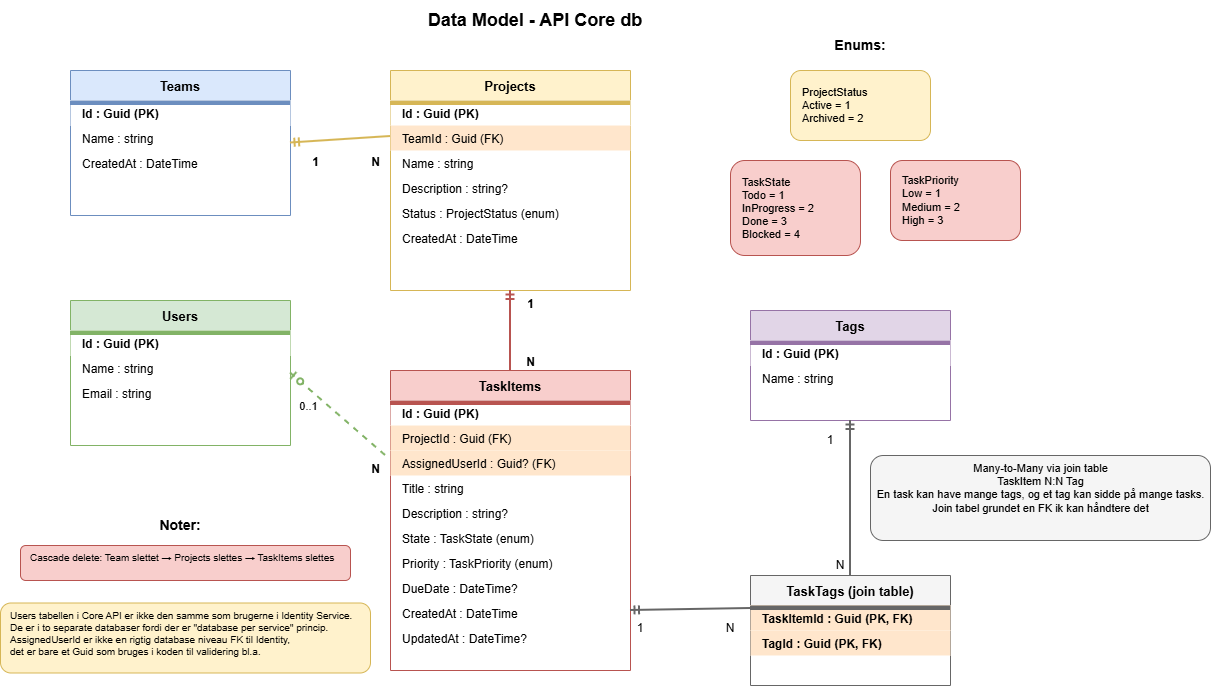

The diagram above was exported from draw.io. Its source (the exported page's mxGraphModel, read from the mxfile embedded in the PNG):
<mxGraphModel dx="1426" dy="743" grid="1" gridSize="10" guides="1" tooltips="1" connect="1" arrows="1" fold="1" page="1" pageScale="1" pageWidth="827" pageHeight="1169" math="0" shadow="0">
  <root>
    <mxCell id="0" />
    <mxCell id="1" parent="0" />
    <mxCell id="Myrj-i9fGRnyP8qmByji-1" parent="1" style="text;html=1;strokeColor=none;fillColor=none;align=center;verticalAlign=middle;whiteSpace=wrap;rounded=0;fontSize=18;fontStyle=1;" value="Data Model - API Core db" vertex="1">
      <mxGeometry height="40" width="300" x="515" y="150" as="geometry" />
    </mxCell>
    <mxCell id="Myrj-i9fGRnyP8qmByji-2" parent="1" style="swimlane;startSize=30;fillColor=#dae8fc;strokeColor=#6c8ebf;fontStyle=1;fontSize=13;" value="Teams" vertex="1">
      <mxGeometry height="145" width="220" x="200" y="220" as="geometry" />
    </mxCell>
    <mxCell id="Myrj-i9fGRnyP8qmByji-3" parent="1" style="text;html=1;strokeColor=none;fillColor=#fff;align=left;spacingLeft=10;fontStyle=1;" value="Id : Guid (PK)" vertex="1">
      <mxGeometry height="25" width="220" x="200" y="250" as="geometry" />
    </mxCell>
    <mxCell id="Myrj-i9fGRnyP8qmByji-4" parent="1" style="text;html=1;strokeColor=none;fillColor=none;align=left;spacingLeft=10;" value="Name : string" vertex="1">
      <mxGeometry height="25" width="220" x="200" y="275" as="geometry" />
    </mxCell>
    <mxCell id="Myrj-i9fGRnyP8qmByji-5" parent="1" style="text;html=1;strokeColor=none;fillColor=none;align=left;spacingLeft=10;" value="CreatedAt : DateTime" vertex="1">
      <mxGeometry height="25" width="220" x="200" y="300" as="geometry" />
    </mxCell>
    <mxCell id="Myrj-i9fGRnyP8qmByji-6" parent="1" style="line;strokeColor=#6c8ebf;" value="" vertex="1">
      <mxGeometry height="10" width="220" x="200" y="248" as="geometry" />
    </mxCell>
    <mxCell id="Myrj-i9fGRnyP8qmByji-7" parent="1" style="swimlane;startSize=30;fillColor=#d5e8d4;strokeColor=#82b366;fontStyle=1;fontSize=13;" value="Users" vertex="1">
      <mxGeometry height="145" width="220" x="200" y="450" as="geometry" />
    </mxCell>
    <mxCell id="Myrj-i9fGRnyP8qmByji-8" parent="1" style="text;html=1;strokeColor=none;fillColor=#fff;align=left;spacingLeft=10;fontStyle=1;" value="Id : Guid (PK)" vertex="1">
      <mxGeometry height="25" width="220" x="200" y="480" as="geometry" />
    </mxCell>
    <mxCell id="Myrj-i9fGRnyP8qmByji-9" parent="1" style="text;html=1;strokeColor=none;fillColor=none;align=left;spacingLeft=10;" value="Name : string" vertex="1">
      <mxGeometry height="25" width="220" x="200" y="505" as="geometry" />
    </mxCell>
    <mxCell id="Myrj-i9fGRnyP8qmByji-10" parent="1" style="text;html=1;strokeColor=none;fillColor=none;align=left;spacingLeft=10;" value="Email : string" vertex="1">
      <mxGeometry height="25" width="220" x="200" y="530" as="geometry" />
    </mxCell>
    <mxCell id="Myrj-i9fGRnyP8qmByji-11" parent="1" style="line;strokeColor=#82b366;" value="" vertex="1">
      <mxGeometry height="10" width="220" x="200" y="478" as="geometry" />
    </mxCell>
    <mxCell id="Myrj-i9fGRnyP8qmByji-12" parent="1" style="swimlane;startSize=30;fillColor=#fff2cc;strokeColor=#d6b656;fontStyle=1;fontSize=13;" value="Projects" vertex="1">
      <mxGeometry height="220" width="240" x="520" y="220" as="geometry" />
    </mxCell>
    <mxCell id="Myrj-i9fGRnyP8qmByji-13" parent="1" style="text;html=1;strokeColor=none;fillColor=#fff;align=left;spacingLeft=10;fontStyle=1;" value="Id : Guid (PK)" vertex="1">
      <mxGeometry height="25" width="240" x="520" y="250" as="geometry" />
    </mxCell>
    <mxCell id="Myrj-i9fGRnyP8qmByji-14" parent="1" style="text;html=1;strokeColor=none;fillColor=#ffe6cc;align=left;spacingLeft=10;" value="TeamId : Guid (FK)" vertex="1">
      <mxGeometry height="25" width="240" x="520" y="275" as="geometry" />
    </mxCell>
    <mxCell id="Myrj-i9fGRnyP8qmByji-15" parent="1" style="text;html=1;strokeColor=none;fillColor=none;align=left;spacingLeft=10;" value="Name : string" vertex="1">
      <mxGeometry height="25" width="240" x="520" y="300" as="geometry" />
    </mxCell>
    <mxCell id="Myrj-i9fGRnyP8qmByji-16" parent="1" style="text;html=1;strokeColor=none;fillColor=none;align=left;spacingLeft=10;" value="Description : string?" vertex="1">
      <mxGeometry height="25" width="240" x="520" y="325" as="geometry" />
    </mxCell>
    <mxCell id="Myrj-i9fGRnyP8qmByji-17" parent="1" style="text;html=1;strokeColor=none;fillColor=none;align=left;spacingLeft=10;" value="Status : ProjectStatus (enum)" vertex="1">
      <mxGeometry height="25" width="240" x="520" y="350" as="geometry" />
    </mxCell>
    <mxCell id="Myrj-i9fGRnyP8qmByji-18" parent="1" style="text;html=1;strokeColor=none;fillColor=none;align=left;spacingLeft=10;" value="CreatedAt : DateTime" vertex="1">
      <mxGeometry height="25" width="240" x="520" y="375" as="geometry" />
    </mxCell>
    <mxCell id="Myrj-i9fGRnyP8qmByji-19" parent="1" style="line;strokeColor=#d6b656;" value="" vertex="1">
      <mxGeometry height="10" width="240" x="520" y="248" as="geometry" />
    </mxCell>
    <mxCell id="Myrj-i9fGRnyP8qmByji-20" parent="1" style="swimlane;startSize=30;fillColor=#f8cecc;strokeColor=#b85450;fontStyle=1;fontSize=13;" value="TaskItems" vertex="1">
      <mxGeometry height="300" width="240" x="520" y="520" as="geometry" />
    </mxCell>
    <mxCell id="Myrj-i9fGRnyP8qmByji-21" parent="1" style="text;html=1;strokeColor=none;fillColor=#fff;align=left;spacingLeft=10;fontStyle=1;" value="Id : Guid (PK)" vertex="1">
      <mxGeometry height="25" width="240" x="520" y="550" as="geometry" />
    </mxCell>
    <mxCell id="Myrj-i9fGRnyP8qmByji-22" parent="1" style="text;html=1;strokeColor=none;fillColor=#ffe6cc;align=left;spacingLeft=10;" value="ProjectId : Guid (FK)" vertex="1">
      <mxGeometry height="25" width="240" x="520" y="575" as="geometry" />
    </mxCell>
    <mxCell id="Myrj-i9fGRnyP8qmByji-23" parent="1" style="text;html=1;strokeColor=none;fillColor=#ffe6cc;align=left;spacingLeft=10;" value="AssignedUserId : Guid? (FK)" vertex="1">
      <mxGeometry height="25" width="240" x="520" y="600" as="geometry" />
    </mxCell>
    <mxCell id="Myrj-i9fGRnyP8qmByji-24" parent="1" style="text;html=1;strokeColor=none;fillColor=none;align=left;spacingLeft=10;" value="Title : string" vertex="1">
      <mxGeometry height="25" width="240" x="520" y="625" as="geometry" />
    </mxCell>
    <mxCell id="Myrj-i9fGRnyP8qmByji-25" parent="1" style="text;html=1;strokeColor=none;fillColor=none;align=left;spacingLeft=10;" value="Description : string?" vertex="1">
      <mxGeometry height="25" width="240" x="520" y="650" as="geometry" />
    </mxCell>
    <mxCell id="Myrj-i9fGRnyP8qmByji-26" parent="1" style="text;html=1;strokeColor=none;fillColor=none;align=left;spacingLeft=10;" value="State : TaskState (enum)" vertex="1">
      <mxGeometry height="25" width="240" x="520" y="675" as="geometry" />
    </mxCell>
    <mxCell id="Myrj-i9fGRnyP8qmByji-27" parent="1" style="text;html=1;strokeColor=none;fillColor=none;align=left;spacingLeft=10;" value="Priority : TaskPriority (enum)" vertex="1">
      <mxGeometry height="25" width="240" x="520" y="700" as="geometry" />
    </mxCell>
    <mxCell id="Myrj-i9fGRnyP8qmByji-28" parent="1" style="text;html=1;strokeColor=none;fillColor=none;align=left;spacingLeft=10;" value="DueDate : DateTime?" vertex="1">
      <mxGeometry height="25" width="240" x="520" y="725" as="geometry" />
    </mxCell>
    <mxCell id="Myrj-i9fGRnyP8qmByji-29" parent="1" style="text;html=1;strokeColor=none;fillColor=none;align=left;spacingLeft=10;" value="CreatedAt : DateTime" vertex="1">
      <mxGeometry height="25" width="240" x="520" y="750" as="geometry" />
    </mxCell>
    <mxCell id="Myrj-i9fGRnyP8qmByji-30" parent="1" style="text;html=1;strokeColor=none;fillColor=none;align=left;spacingLeft=10;" value="UpdatedAt : DateTime?" vertex="1">
      <mxGeometry height="25" width="240" x="520" y="775" as="geometry" />
    </mxCell>
    <mxCell id="Myrj-i9fGRnyP8qmByji-31" parent="1" style="line;strokeColor=#b85450;" value="" vertex="1">
      <mxGeometry height="10" width="240" x="520" y="548" as="geometry" />
    </mxCell>
    <mxCell id="Myrj-i9fGRnyP8qmByji-32" parent="1" style="swimlane;startSize=30;fillColor=#e1d5e7;strokeColor=#9673a6;fontStyle=1;fontSize=13;" value="Tags" vertex="1">
      <mxGeometry height="110" width="200" x="880" y="460" as="geometry" />
    </mxCell>
    <mxCell id="Myrj-i9fGRnyP8qmByji-33" parent="1" style="text;html=1;strokeColor=none;fillColor=#fff;align=left;spacingLeft=10;fontStyle=1;" value="Id : Guid (PK)" vertex="1">
      <mxGeometry height="25" width="200" x="880" y="490" as="geometry" />
    </mxCell>
    <mxCell id="Myrj-i9fGRnyP8qmByji-34" parent="1" style="text;html=1;strokeColor=none;fillColor=none;align=left;spacingLeft=10;" value="Name : string" vertex="1">
      <mxGeometry height="25" width="200" x="880" y="515" as="geometry" />
    </mxCell>
    <mxCell id="Myrj-i9fGRnyP8qmByji-35" parent="1" style="line;strokeColor=#9673a6;" value="" vertex="1">
      <mxGeometry height="10" width="200" x="880" y="488" as="geometry" />
    </mxCell>
    <mxCell id="Myrj-i9fGRnyP8qmByji-36" parent="1" style="swimlane;startSize=30;fillColor=#f5f5f5;strokeColor=#666666;fontStyle=1;fontSize=13;" value="TaskTags (join table)" vertex="1">
      <mxGeometry height="110" width="200" x="880" y="725" as="geometry" />
    </mxCell>
    <mxCell id="Myrj-i9fGRnyP8qmByji-37" parent="1" style="text;html=1;strokeColor=none;fillColor=#ffe6cc;align=left;spacingLeft=10;fontStyle=1;" value="TaskItemId : Guid (PK, FK)" vertex="1">
      <mxGeometry height="25" width="200" x="880" y="755" as="geometry" />
    </mxCell>
    <mxCell id="Myrj-i9fGRnyP8qmByji-38" parent="1" style="text;html=1;strokeColor=none;fillColor=#ffe6cc;align=left;spacingLeft=10;fontStyle=1;" value="TagId : Guid (PK, FK)" vertex="1">
      <mxGeometry height="25" width="200" x="880" y="780" as="geometry" />
    </mxCell>
    <mxCell id="Myrj-i9fGRnyP8qmByji-39" parent="1" style="line;strokeColor=#666666;" value="" vertex="1">
      <mxGeometry height="10" width="200" x="880" y="753" as="geometry" />
    </mxCell>
    <mxCell id="Myrj-i9fGRnyP8qmByji-40" parent="1" style="rounded=1;whiteSpace=wrap;html=1;fillColor=#fff2cc;strokeColor=#d6b656;fontSize=11;align=left;spacingLeft=10;" value="ProjectStatus&#10;Active = 1&#10;Archived = 2" vertex="1">
      <mxGeometry height="70" width="140" x="920" y="220" as="geometry" />
    </mxCell>
    <mxCell id="Myrj-i9fGRnyP8qmByji-41" parent="1" style="rounded=1;whiteSpace=wrap;html=1;fillColor=#f8cecc;strokeColor=#b85450;fontSize=11;align=left;spacingLeft=10;" value="TaskState&#10;Todo = 1&#10;InProgress = 2&#10;Done = 3&#10;Blocked = 4" vertex="1">
      <mxGeometry height="95" width="130" x="860" y="310" as="geometry" />
    </mxCell>
    <mxCell id="Myrj-i9fGRnyP8qmByji-42" parent="1" style="rounded=1;whiteSpace=wrap;html=1;fillColor=#f8cecc;strokeColor=#b85450;fontSize=11;align=left;spacingLeft=10;" value="TaskPriority&#10;Low = 1&#10;Medium = 2&#10;High = 3" vertex="1">
      <mxGeometry height="80" width="130" x="1020" y="310" as="geometry" />
    </mxCell>
    <mxCell id="Myrj-i9fGRnyP8qmByji-43" edge="1" parent="1" source="Myrj-i9fGRnyP8qmByji-2" style="endArrow=ERmanyToOne;startArrow=ERmandOne;html=1;exitX=1;exitY=0.5;exitDx=0;exitDy=0;entryX=0;entryY=0.3;entryDx=0;entryDy=0;strokeWidth=2;strokeColor=#d6b656;" target="Myrj-i9fGRnyP8qmByji-12" value="">
      <mxGeometry relative="1" as="geometry" />
    </mxCell>
    <mxCell id="Myrj-i9fGRnyP8qmByji-44" parent="1" style="text;html=1;strokeColor=none;fillColor=none;align=center;fontSize=12;fontStyle=1;" value="1" vertex="1">
      <mxGeometry height="20" width="20" x="435" y="298" as="geometry" />
    </mxCell>
    <mxCell id="Myrj-i9fGRnyP8qmByji-45" parent="1" style="text;html=1;strokeColor=none;fillColor=none;align=center;fontSize=12;fontStyle=1;" value="N" vertex="1">
      <mxGeometry height="20" width="20" x="495" y="298" as="geometry" />
    </mxCell>
    <mxCell id="Myrj-i9fGRnyP8qmByji-46" edge="1" parent="1" source="Myrj-i9fGRnyP8qmByji-12" style="endArrow=ERmanyToOne;startArrow=ERmandOne;html=1;exitX=0.5;exitY=1;exitDx=0;exitDy=0;entryX=0.5;entryY=0;entryDx=0;entryDy=0;strokeWidth=2;strokeColor=#b85450;" target="Myrj-i9fGRnyP8qmByji-20" value="">
      <mxGeometry relative="1" as="geometry" />
    </mxCell>
    <mxCell id="Myrj-i9fGRnyP8qmByji-47" parent="1" style="text;html=1;strokeColor=none;fillColor=none;align=center;fontSize=12;fontStyle=1;" value="1" vertex="1">
      <mxGeometry height="20" width="20" x="650" y="440" as="geometry" />
    </mxCell>
    <mxCell id="Myrj-i9fGRnyP8qmByji-48" parent="1" style="text;html=1;strokeColor=none;fillColor=none;align=center;fontSize=12;fontStyle=1;" value="N" vertex="1">
      <mxGeometry height="20" width="20" x="650" y="498" as="geometry" />
    </mxCell>
    <mxCell id="Myrj-i9fGRnyP8qmByji-49" edge="1" parent="1" source="Myrj-i9fGRnyP8qmByji-7" style="endArrow=ERmanyToOne;startArrow=ERzeroToOne;html=1;exitX=1;exitY=0.5;exitDx=0;exitDy=0;entryX=1;entryY=0;entryDx=0;entryDy=0;strokeWidth=2;strokeColor=#82b366;dashed=1;" target="Myrj-i9fGRnyP8qmByji-51" value="">
      <mxGeometry relative="1" as="geometry" />
    </mxCell>
    <mxCell id="Myrj-i9fGRnyP8qmByji-50" parent="1" style="text;html=1;strokeColor=none;fillColor=none;align=center;fontSize=11;" value="0..1" vertex="1">
      <mxGeometry height="20" width="35" x="420" y="543" as="geometry" />
    </mxCell>
    <mxCell id="Myrj-i9fGRnyP8qmByji-51" parent="1" style="text;html=1;strokeColor=none;fillColor=none;align=center;fontSize=12;fontStyle=1;" value="N" vertex="1">
      <mxGeometry height="20" width="20" x="495" y="605" as="geometry" />
    </mxCell>
    <mxCell id="Myrj-i9fGRnyP8qmByji-52" edge="1" parent="1" source="Myrj-i9fGRnyP8qmByji-20" style="endArrow=ERmanyToOne;startArrow=ERmandOne;html=1;exitX=1;exitY=0.8;exitDx=0;exitDy=0;entryX=0;entryY=0.3;entryDx=0;entryDy=0;strokeWidth=2;strokeColor=#666666;" target="Myrj-i9fGRnyP8qmByji-36" value="">
      <mxGeometry relative="1" as="geometry" />
    </mxCell>
    <mxCell id="Myrj-i9fGRnyP8qmByji-53" edge="1" parent="1" source="Myrj-i9fGRnyP8qmByji-32" style="endArrow=ERmanyToOne;startArrow=ERmandOne;html=1;exitX=0.5;exitY=1;exitDx=0;exitDy=0;entryX=0.5;entryY=0;entryDx=0;entryDy=0;strokeWidth=2;strokeColor=#666666;" target="Myrj-i9fGRnyP8qmByji-36" value="">
      <mxGeometry relative="1" as="geometry" />
    </mxCell>
    <mxCell id="Myrj-i9fGRnyP8qmByji-54" parent="1" style="text;html=1;strokeColor=#666666;fillColor=#f5f5f5;align=center;fontSize=11;rounded=1;" value="Many-to-Many via join table&lt;br&gt;TaskItem N:N Tag&lt;div&gt;En task kan have mange tags, og et tag kan sidde på mange tasks.&lt;/div&gt;&lt;div&gt;Join tabel grundet en FK ik kan håndtere det&lt;/div&gt;" vertex="1">
      <mxGeometry height="85" width="340" x="1000" y="605" as="geometry" />
    </mxCell>
    <mxCell id="Myrj-i9fGRnyP8qmByji-55" parent="1" style="text;html=1;strokeColor=#b85450;fillColor=#f8cecc;align=left;fontSize=10;rounded=1;spacingLeft=8;" value="Cascade delete: Team slettet → Projects slettes → TaskItems slettes" vertex="1">
      <mxGeometry height="35" width="330" x="150" y="695" as="geometry" />
    </mxCell>
    <mxCell id="Myrj-i9fGRnyP8qmByji-56" parent="1" style="text;html=1;strokeColor=#d6b656;fillColor=#fff2cc;align=left;fontSize=10;rounded=1;spacingLeft=8;" value="Users tabellen i Core API er ikke den samme som brugerne i Identity Service.&lt;div&gt;De er i to separate databaser fordi der er &quot;database per service&quot; princip.&amp;nbsp;&lt;/div&gt;&lt;div&gt;AssignedUserId er ikke en rigtig database niveau FK til Identity,&amp;nbsp;&lt;/div&gt;&lt;div&gt;det er bare et Guid som bruges i koden til validering bl.a.&lt;/div&gt;" vertex="1">
      <mxGeometry height="70" width="370" x="130" y="752.5" as="geometry" />
    </mxCell>
    <mxCell id="Myrj-i9fGRnyP8qmByji-57" parent="1" style="text;html=1;whiteSpace=wrap;strokeColor=none;fillColor=none;align=center;verticalAlign=middle;rounded=0;" value="&lt;b&gt;&lt;font style=&quot;font-size: 14px;&quot;&gt;Enums:&lt;/font&gt;&lt;/b&gt;" vertex="1">
      <mxGeometry height="30" width="60" x="960" y="180" as="geometry" />
    </mxCell>
    <mxCell id="Myrj-i9fGRnyP8qmByji-58" parent="1" style="text;html=1;whiteSpace=wrap;strokeColor=none;fillColor=none;align=center;verticalAlign=middle;rounded=0;" value="&lt;font style=&quot;font-size: 14px;&quot;&gt;&lt;b&gt;Noter:&lt;/b&gt;&lt;/font&gt;" vertex="1">
      <mxGeometry height="30" width="60" x="280" y="660" as="geometry" />
    </mxCell>
    <mxCell id="Myrj-i9fGRnyP8qmByji-59" parent="1" style="text;html=1;whiteSpace=wrap;strokeColor=none;fillColor=none;align=center;verticalAlign=middle;rounded=0;" value="1" vertex="1">
      <mxGeometry height="30" width="60" x="740" y="763" as="geometry" />
    </mxCell>
    <mxCell id="Myrj-i9fGRnyP8qmByji-60" parent="1" style="text;html=1;whiteSpace=wrap;strokeColor=none;fillColor=none;align=center;verticalAlign=middle;rounded=0;" value="N" vertex="1">
      <mxGeometry height="30" width="60" x="830" y="763" as="geometry" />
    </mxCell>
    <mxCell id="Myrj-i9fGRnyP8qmByji-61" parent="1" style="text;html=1;whiteSpace=wrap;strokeColor=none;fillColor=none;align=center;verticalAlign=middle;rounded=0;" value="N" vertex="1">
      <mxGeometry height="30" width="60" x="940" y="700" as="geometry" />
    </mxCell>
    <mxCell id="Myrj-i9fGRnyP8qmByji-62" parent="1" style="text;html=1;whiteSpace=wrap;strokeColor=none;fillColor=none;align=center;verticalAlign=middle;rounded=0;" value="1" vertex="1">
      <mxGeometry height="30" width="60" x="930" y="575" as="geometry" />
    </mxCell>
  </root>
</mxGraphModel>